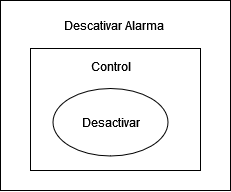

The diagram above was exported from draw.io. Its source (the exported page's mxGraphModel, read from the mxfile embedded in the PNG):
<mxGraphModel dx="3687" dy="886" grid="1" gridSize="10" guides="1" tooltips="1" connect="1" arrows="1" fold="1" page="1" pageScale="1" pageWidth="2000" pageHeight="2000" math="0" shadow="0">
  <root>
    <mxCell id="0" />
    <mxCell id="1" parent="0" />
    <mxCell id="2" value="" style="rounded=0;whiteSpace=wrap;html=1;" vertex="1" parent="1">
      <mxGeometry x="-580" y="1400" width="230" height="190" as="geometry" />
    </mxCell>
    <mxCell id="3" value="" style="rounded=0;whiteSpace=wrap;html=1;" vertex="1" parent="1">
      <mxGeometry x="-550" y="1448" width="170" height="122" as="geometry" />
    </mxCell>
    <mxCell id="4" value="Desactivar" style="ellipse;whiteSpace=wrap;html=1;" vertex="1" parent="1">
      <mxGeometry x="-527.5" y="1488" width="115" height="67.5" as="geometry" />
    </mxCell>
    <mxCell id="5" value="Descativar Alarma" style="text;html=1;align=center;verticalAlign=middle;resizable=0;points=[];autosize=1;strokeColor=none;fillColor=none;" vertex="1" parent="1">
      <mxGeometry x="-527.5" y="1410" width="120" height="30" as="geometry" />
    </mxCell>
    <mxCell id="6" value="Control" style="text;html=1;align=center;verticalAlign=middle;resizable=0;points=[];autosize=1;strokeColor=none;fillColor=none;" vertex="1" parent="1">
      <mxGeometry x="-500" y="1450.5" width="60" height="30" as="geometry" />
    </mxCell>
    <mxCell id="7" style="edgeStyle=orthogonalEdgeStyle;rounded=0;orthogonalLoop=1;jettySize=auto;html=1;exitX=0.5;exitY=1;exitDx=0;exitDy=0;" edge="1" source="3" target="3" parent="1">
      <mxGeometry relative="1" as="geometry" />
    </mxCell>
  </root>
</mxGraphModel>